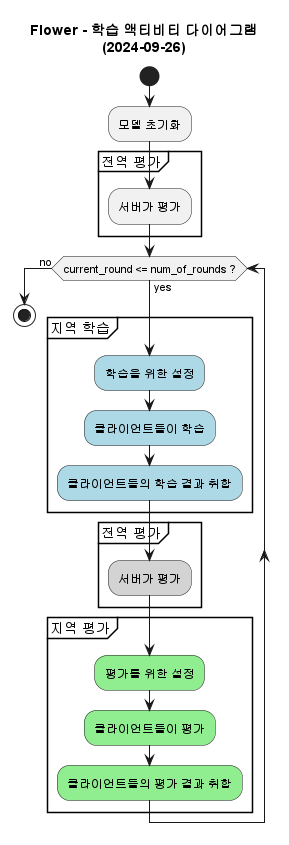

The diagram above was rendered by PlantUML. Its source (embedded in the PNG):
@startuml

title "Flower - 학습 액티비티 다이어그램\n(2024-09-26)"

start

:모델 초기화;

partition "전역 평가" {
    :서버가 평가;
}

while (current_round <= num_of_rounds ?) is (yes)
    partition "지역 학습" {
        #LightBlue:학습을 위한 설정;
        #LightBlue:클라이언트들이 학습;
        #LightBlue:클라이언트들의 학습 결과 취합;
    }
    
    partition "전역 평가" {
        #LightGrey:서버가 평가;
    }
    
    partition "지역 평가" {
        #LightGreen:평가를 위한 설정;
        #LightGreen:클라이언트들이 평가;
        #LightGreen:클라이언트들의 평가 결과 취합;
    }
endwhile (no)

stop

@enduml